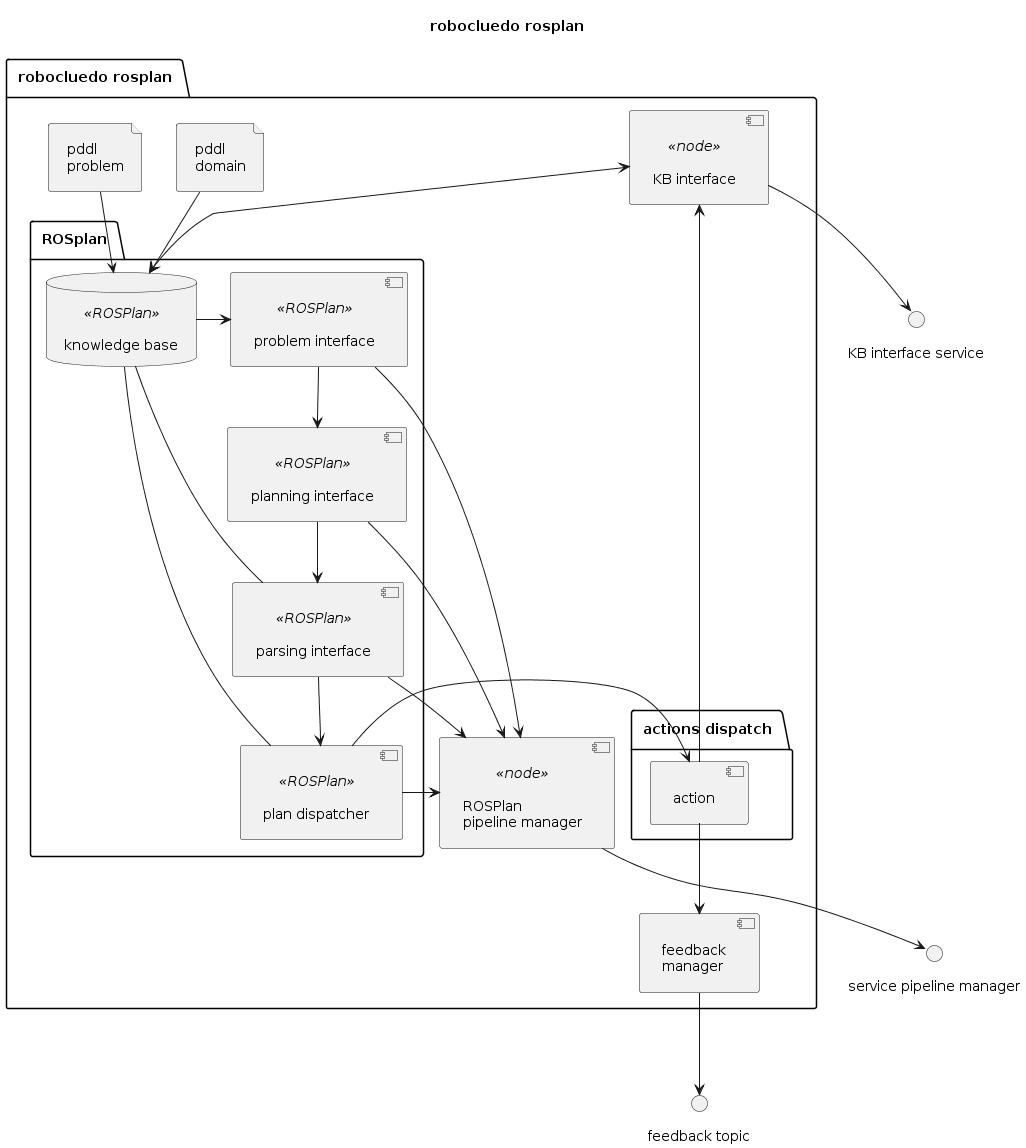

The diagram above was rendered by PlantUML. Its source (embedded in the PNG):
@startuml

''' DIAGRAM INFOS
title "robocluedo rosplan"
skinparam Padding 8


''' DIAGRAM ELEMENTS
package "robocluedo rosplan" {

file "pddl\ndomain" as PDDL_DOM
file "pddl\nproblem" as PDDL_PROB

package "ROSplan" {
	database "knowledge base" <<ROSPlan>> as KB
	[problem interface] <<ROSPlan>> as PROBLEM
	[planning interface] <<ROSPlan>> as PLAN
	[parsing interface] <<ROSPlan>> as PARSE
	[plan dispatcher] <<ROSPlan>> as DISPATCH

	KB -right-> PROBLEM
	PROBLEM -down-> PLAN
	PLAN -down-> PARSE
	KB -right- PARSE
	PARSE -down-> DISPATCH
	KB -left- DISPATCH
}

package "actions dispatch" {
	[action] as ACTION
}

[feedback\nmanager] as FEEDBACK
[ROSPlan\npipeline manager] <<node>> as MANAGER
[KB interface] <<node>> as IKB
ACTION --> IKB

DISPATCH -right-> ACTION
PDDL_DOM --> KB
PDDL_PROB --> KB
IKB <--> KB

ACTION --> FEEDBACK

PROBLEM -right-> MANAGER
PLAN -right-> MANAGER
PARSE -right-> MANAGER
DISPATCH -right-> MANAGER
}

() "feedback topic" as TOPIC_FEEDBACK
FEEDBACK --> TOPIC_FEEDBACK
() "service pipeline manager" as SRV_MANAGER
MANAGER --> SRV_MANAGER
() "KB interface service" as SRV_IKB
IKB --> SRV_IKB
@enduml